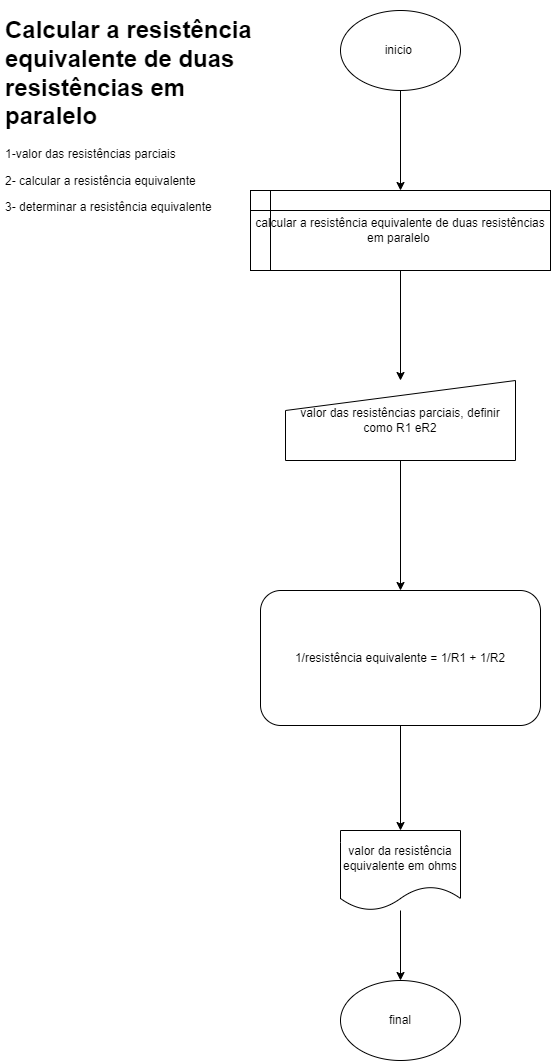

The diagram above was exported from draw.io. Its source (the exported page's mxGraphModel, read from the mxfile embedded in the PNG):
<mxGraphModel dx="1157" dy="524" grid="1" gridSize="10" guides="1" tooltips="1" connect="1" arrows="1" fold="1" page="1" pageScale="1" pageWidth="827" pageHeight="1169" math="0" shadow="0">
  <root>
    <mxCell id="0" />
    <mxCell id="1" parent="0" />
    <mxCell id="uDd-WjES8sDZuycPDxw7-1" value="&lt;h1&gt;&lt;font style=&quot;vertical-align: inherit&quot;&gt;&lt;font style=&quot;vertical-align: inherit&quot;&gt;&lt;font style=&quot;vertical-align: inherit&quot;&gt;&lt;font style=&quot;vertical-align: inherit&quot;&gt;&lt;font style=&quot;vertical-align: inherit&quot;&gt;&lt;font style=&quot;vertical-align: inherit&quot;&gt;&lt;font style=&quot;vertical-align: inherit&quot;&gt;&lt;font style=&quot;vertical-align: inherit&quot;&gt;&lt;font style=&quot;vertical-align: inherit&quot;&gt;&lt;font style=&quot;vertical-align: inherit&quot;&gt;&lt;font style=&quot;vertical-align: inherit&quot;&gt;&lt;font style=&quot;vertical-align: inherit&quot;&gt;&lt;font style=&quot;vertical-align: inherit&quot;&gt;&lt;font style=&quot;vertical-align: inherit&quot;&gt;Calcular a resistência equivalente de duas resistências em paralelo&amp;nbsp;&amp;nbsp;&lt;/font&gt;&lt;/font&gt;&lt;/font&gt;&lt;/font&gt;&lt;/font&gt;&lt;/font&gt;&lt;/font&gt;&lt;/font&gt;&lt;/font&gt;&lt;/font&gt;&lt;/font&gt;&lt;/font&gt;&lt;/font&gt;&lt;/font&gt;&lt;/h1&gt;&lt;p&gt;&lt;font style=&quot;vertical-align: inherit&quot;&gt;&lt;font style=&quot;vertical-align: inherit&quot;&gt;&lt;font style=&quot;vertical-align: inherit&quot;&gt;&lt;font style=&quot;vertical-align: inherit&quot;&gt;&lt;font style=&quot;vertical-align: inherit&quot;&gt;&lt;font style=&quot;vertical-align: inherit&quot;&gt;&lt;font style=&quot;vertical-align: inherit&quot;&gt;&lt;font style=&quot;vertical-align: inherit&quot;&gt;&lt;font style=&quot;vertical-align: inherit&quot;&gt;&lt;font style=&quot;vertical-align: inherit&quot;&gt;&lt;font style=&quot;vertical-align: inherit&quot;&gt;&lt;font style=&quot;vertical-align: inherit&quot;&gt;1-valor das resistências parciais&amp;nbsp;&lt;/font&gt;&lt;/font&gt;&lt;/font&gt;&lt;/font&gt;&lt;/font&gt;&lt;/font&gt;&lt;/font&gt;&lt;/font&gt;&lt;/font&gt;&lt;/font&gt;&lt;/font&gt;&lt;/font&gt;&lt;/p&gt;&lt;p&gt;&lt;font style=&quot;vertical-align: inherit&quot;&gt;&lt;font style=&quot;vertical-align: inherit&quot;&gt;&lt;font style=&quot;vertical-align: inherit&quot;&gt;&lt;font style=&quot;vertical-align: inherit&quot;&gt;&lt;font style=&quot;vertical-align: inherit&quot;&gt;&lt;font style=&quot;vertical-align: inherit&quot;&gt;&lt;font style=&quot;vertical-align: inherit&quot;&gt;&lt;font style=&quot;vertical-align: inherit&quot;&gt;&lt;font style=&quot;vertical-align: inherit&quot;&gt;&lt;font style=&quot;vertical-align: inherit&quot;&gt;&lt;font style=&quot;vertical-align: inherit&quot;&gt;&lt;font style=&quot;vertical-align: inherit&quot;&gt;&lt;font style=&quot;vertical-align: inherit&quot;&gt;&lt;font style=&quot;vertical-align: inherit&quot;&gt;2- calcular a resistência equivalente&lt;/font&gt;&lt;/font&gt;&lt;/font&gt;&lt;/font&gt;&lt;/font&gt;&lt;/font&gt;&lt;/font&gt;&lt;/font&gt;&lt;/font&gt;&lt;/font&gt;&lt;/font&gt;&lt;/font&gt;&lt;/font&gt;&lt;/font&gt;&lt;/p&gt;&lt;p&gt;&lt;font style=&quot;vertical-align: inherit&quot;&gt;&lt;font style=&quot;vertical-align: inherit&quot;&gt;&lt;font style=&quot;vertical-align: inherit&quot;&gt;&lt;font style=&quot;vertical-align: inherit&quot;&gt;&lt;font style=&quot;vertical-align: inherit&quot;&gt;&lt;font style=&quot;vertical-align: inherit&quot;&gt;&lt;font style=&quot;vertical-align: inherit&quot;&gt;&lt;font style=&quot;vertical-align: inherit&quot;&gt;&lt;font style=&quot;vertical-align: inherit&quot;&gt;&lt;font style=&quot;vertical-align: inherit&quot;&gt;&lt;font style=&quot;vertical-align: inherit&quot;&gt;&lt;font style=&quot;vertical-align: inherit&quot;&gt;&lt;font style=&quot;vertical-align: inherit&quot;&gt;&lt;font style=&quot;vertical-align: inherit&quot;&gt;&lt;font style=&quot;vertical-align: inherit&quot;&gt;&lt;font style=&quot;vertical-align: inherit&quot;&gt;3- determinar a resistência equivalente&lt;/font&gt;&lt;/font&gt;&lt;/font&gt;&lt;/font&gt;&lt;/font&gt;&lt;/font&gt;&lt;/font&gt;&lt;/font&gt;&lt;/font&gt;&lt;/font&gt;&lt;/font&gt;&lt;/font&gt;&lt;/font&gt;&lt;/font&gt;&lt;/font&gt;&lt;/font&gt;&lt;/p&gt;" style="text;html=1;strokeColor=none;fillColor=none;spacing=5;spacingTop=-20;whiteSpace=wrap;overflow=hidden;rounded=0;" vertex="1" parent="1">
      <mxGeometry x="10" y="20" width="260" height="210" as="geometry" />
    </mxCell>
    <mxCell id="uDd-WjES8sDZuycPDxw7-2" value="&lt;font style=&quot;vertical-align: inherit&quot;&gt;&lt;font style=&quot;vertical-align: inherit&quot;&gt;final&lt;/font&gt;&lt;/font&gt;" style="ellipse;whiteSpace=wrap;html=1;" vertex="1" parent="1">
      <mxGeometry x="350" y="990" width="120" height="80" as="geometry" />
    </mxCell>
    <mxCell id="uDd-WjES8sDZuycPDxw7-8" style="edgeStyle=orthogonalEdgeStyle;rounded=0;orthogonalLoop=1;jettySize=auto;html=1;" edge="1" parent="1" source="uDd-WjES8sDZuycPDxw7-3" target="uDd-WjES8sDZuycPDxw7-4">
      <mxGeometry relative="1" as="geometry" />
    </mxCell>
    <mxCell id="uDd-WjES8sDZuycPDxw7-3" value="&lt;font style=&quot;vertical-align: inherit&quot;&gt;&lt;font style=&quot;vertical-align: inherit&quot;&gt;inicio&amp;nbsp;&lt;/font&gt;&lt;/font&gt;" style="ellipse;whiteSpace=wrap;html=1;" vertex="1" parent="1">
      <mxGeometry x="350" y="20" width="120" height="80" as="geometry" />
    </mxCell>
    <mxCell id="uDd-WjES8sDZuycPDxw7-9" style="edgeStyle=orthogonalEdgeStyle;rounded=0;orthogonalLoop=1;jettySize=auto;html=1;" edge="1" parent="1" source="uDd-WjES8sDZuycPDxw7-4" target="uDd-WjES8sDZuycPDxw7-7">
      <mxGeometry relative="1" as="geometry" />
    </mxCell>
    <mxCell id="uDd-WjES8sDZuycPDxw7-4" value="&lt;font style=&quot;vertical-align: inherit&quot;&gt;&lt;font style=&quot;vertical-align: inherit&quot;&gt;&lt;font style=&quot;vertical-align: inherit&quot;&gt;&lt;font style=&quot;vertical-align: inherit&quot;&gt;&lt;font style=&quot;vertical-align: inherit&quot;&gt;&lt;font style=&quot;vertical-align: inherit&quot;&gt;&lt;font style=&quot;vertical-align: inherit&quot;&gt;&lt;font style=&quot;vertical-align: inherit&quot;&gt;&lt;font style=&quot;vertical-align: inherit&quot;&gt;&lt;font style=&quot;vertical-align: inherit&quot;&gt;&lt;font style=&quot;vertical-align: inherit&quot;&gt;&lt;font style=&quot;vertical-align: inherit&quot;&gt;&lt;font style=&quot;vertical-align: inherit&quot;&gt;&lt;font style=&quot;vertical-align: inherit&quot;&gt;&lt;font style=&quot;vertical-align: inherit&quot;&gt;&lt;font style=&quot;vertical-align: inherit&quot;&gt;calcular a resistência equivalente de duas resistências em paralelo&amp;nbsp;&lt;/font&gt;&lt;/font&gt;&lt;/font&gt;&lt;/font&gt;&lt;/font&gt;&lt;/font&gt;&lt;/font&gt;&lt;/font&gt;&lt;/font&gt;&lt;/font&gt;&lt;/font&gt;&lt;/font&gt;&lt;/font&gt;&lt;/font&gt;&lt;/font&gt;&lt;/font&gt;" style="shape=internalStorage;whiteSpace=wrap;html=1;backgroundOutline=1;" vertex="1" parent="1">
      <mxGeometry x="260" y="200" width="300" height="80" as="geometry" />
    </mxCell>
    <mxCell id="uDd-WjES8sDZuycPDxw7-11" style="edgeStyle=orthogonalEdgeStyle;rounded=0;orthogonalLoop=1;jettySize=auto;html=1;" edge="1" parent="1" source="uDd-WjES8sDZuycPDxw7-5" target="uDd-WjES8sDZuycPDxw7-6">
      <mxGeometry relative="1" as="geometry" />
    </mxCell>
    <mxCell id="uDd-WjES8sDZuycPDxw7-5" value="&lt;font style=&quot;vertical-align: inherit&quot;&gt;&lt;font style=&quot;vertical-align: inherit&quot;&gt;&lt;font style=&quot;vertical-align: inherit&quot;&gt;&lt;font style=&quot;vertical-align: inherit&quot;&gt;&lt;font style=&quot;vertical-align: inherit&quot;&gt;&lt;font style=&quot;vertical-align: inherit&quot;&gt;&lt;font style=&quot;vertical-align: inherit&quot;&gt;&lt;font style=&quot;vertical-align: inherit&quot;&gt;&lt;font style=&quot;vertical-align: inherit&quot;&gt;&lt;font style=&quot;vertical-align: inherit&quot;&gt;&lt;font style=&quot;vertical-align: inherit&quot;&gt;&lt;font style=&quot;vertical-align: inherit&quot;&gt;&lt;font style=&quot;vertical-align: inherit&quot;&gt;&lt;font style=&quot;vertical-align: inherit&quot;&gt;&lt;font style=&quot;vertical-align: inherit&quot;&gt;&lt;font style=&quot;vertical-align: inherit&quot;&gt;1/resistência equivalente = 1/R1 + 1/R2&lt;/font&gt;&lt;/font&gt;&lt;/font&gt;&lt;/font&gt;&lt;/font&gt;&lt;/font&gt;&lt;/font&gt;&lt;/font&gt;&lt;/font&gt;&lt;/font&gt;&lt;/font&gt;&lt;/font&gt;&lt;/font&gt;&lt;/font&gt;&lt;/font&gt;&lt;/font&gt;" style="rounded=1;whiteSpace=wrap;html=1;" vertex="1" parent="1">
      <mxGeometry x="270" y="600" width="280" height="135" as="geometry" />
    </mxCell>
    <mxCell id="uDd-WjES8sDZuycPDxw7-13" style="edgeStyle=orthogonalEdgeStyle;rounded=0;orthogonalLoop=1;jettySize=auto;html=1;entryX=0.5;entryY=0;entryDx=0;entryDy=0;" edge="1" parent="1" source="uDd-WjES8sDZuycPDxw7-6" target="uDd-WjES8sDZuycPDxw7-2">
      <mxGeometry relative="1" as="geometry" />
    </mxCell>
    <mxCell id="uDd-WjES8sDZuycPDxw7-6" value="&lt;font style=&quot;vertical-align: inherit&quot;&gt;&lt;font style=&quot;vertical-align: inherit&quot;&gt;&lt;font style=&quot;vertical-align: inherit&quot;&gt;&lt;font style=&quot;vertical-align: inherit&quot;&gt;&lt;font style=&quot;vertical-align: inherit&quot;&gt;&lt;font style=&quot;vertical-align: inherit&quot;&gt;&lt;font style=&quot;vertical-align: inherit&quot;&gt;&lt;font style=&quot;vertical-align: inherit&quot;&gt;valor da resistência equivalente em ohms&lt;/font&gt;&lt;/font&gt;&lt;/font&gt;&lt;/font&gt;&lt;/font&gt;&lt;/font&gt;&lt;/font&gt;&lt;/font&gt;" style="shape=document;whiteSpace=wrap;html=1;boundedLbl=1;" vertex="1" parent="1">
      <mxGeometry x="350" y="840" width="120" height="80" as="geometry" />
    </mxCell>
    <mxCell id="uDd-WjES8sDZuycPDxw7-10" style="edgeStyle=orthogonalEdgeStyle;rounded=0;orthogonalLoop=1;jettySize=auto;html=1;" edge="1" parent="1" source="uDd-WjES8sDZuycPDxw7-7" target="uDd-WjES8sDZuycPDxw7-5">
      <mxGeometry relative="1" as="geometry" />
    </mxCell>
    <mxCell id="uDd-WjES8sDZuycPDxw7-7" value="&lt;font style=&quot;vertical-align: inherit&quot;&gt;&lt;font style=&quot;vertical-align: inherit&quot;&gt;&lt;font style=&quot;vertical-align: inherit&quot;&gt;&lt;font style=&quot;vertical-align: inherit&quot;&gt;&lt;font style=&quot;vertical-align: inherit&quot;&gt;&lt;font style=&quot;vertical-align: inherit&quot;&gt;&lt;font style=&quot;vertical-align: inherit&quot;&gt;&lt;font style=&quot;vertical-align: inherit&quot;&gt;&lt;font style=&quot;vertical-align: inherit&quot;&gt;&lt;font style=&quot;vertical-align: inherit&quot;&gt;&lt;font style=&quot;vertical-align: inherit&quot;&gt;&lt;font style=&quot;vertical-align: inherit&quot;&gt;&lt;font style=&quot;vertical-align: inherit&quot;&gt;&lt;font style=&quot;vertical-align: inherit&quot;&gt;valor das resistências parciais, definir como R1 eR2&lt;/font&gt;&lt;/font&gt;&lt;/font&gt;&lt;/font&gt;&lt;/font&gt;&lt;/font&gt;&lt;/font&gt;&lt;/font&gt;&lt;/font&gt;&lt;/font&gt;&lt;/font&gt;&lt;/font&gt;&lt;/font&gt;&lt;/font&gt;" style="shape=manualInput;whiteSpace=wrap;html=1;" vertex="1" parent="1">
      <mxGeometry x="295" y="390" width="230" height="80" as="geometry" />
    </mxCell>
  </root>
</mxGraphModel>